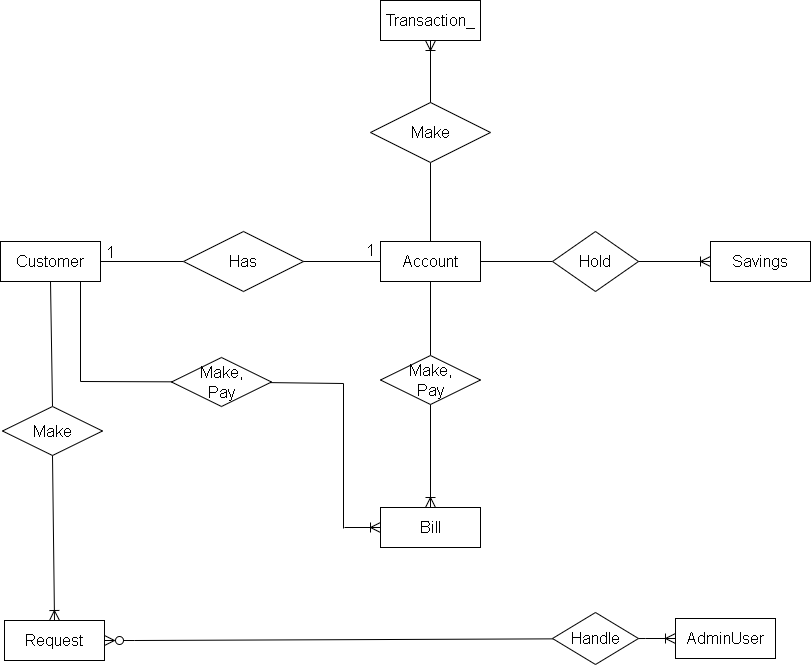

The diagram above was exported from draw.io. Its source (the exported page's mxGraphModel, read from the mxfile embedded in the PNG):
<mxGraphModel dx="1514" dy="984" grid="0" gridSize="10" guides="1" tooltips="1" connect="1" arrows="1" fold="1" page="0" pageScale="1" pageWidth="850" pageHeight="1100" math="0" shadow="0">
  <root>
    <mxCell id="0" />
    <mxCell id="1" parent="0" />
    <mxCell id="L5_gVD540tdGFqajZkrE-2" value="Customer" style="whiteSpace=wrap;html=1;align=center;fontSize=16;" parent="1" vertex="1">
      <mxGeometry x="-300" y="-64" width="100" height="40" as="geometry" />
    </mxCell>
    <mxCell id="L5_gVD540tdGFqajZkrE-5" value="Account" style="whiteSpace=wrap;html=1;align=center;fontSize=16;" parent="1" vertex="1">
      <mxGeometry x="80" y="-64" width="100" height="40" as="geometry" />
    </mxCell>
    <mxCell id="L5_gVD540tdGFqajZkrE-7" value="Bill&lt;br&gt;" style="whiteSpace=wrap;html=1;align=center;fontSize=16;" parent="1" vertex="1">
      <mxGeometry x="80" y="202" width="100" height="40" as="geometry" />
    </mxCell>
    <mxCell id="L5_gVD540tdGFqajZkrE-10" value="Savings" style="whiteSpace=wrap;html=1;align=center;fontSize=16;" parent="1" vertex="1">
      <mxGeometry x="410" y="-64" width="100" height="40" as="geometry" />
    </mxCell>
    <mxCell id="L5_gVD540tdGFqajZkrE-14" value="Transaction_" style="whiteSpace=wrap;html=1;align=center;fontSize=16;" parent="1" vertex="1">
      <mxGeometry x="80" y="-305" width="100" height="40" as="geometry" />
    </mxCell>
    <mxCell id="L5_gVD540tdGFqajZkrE-16" value="Request" style="whiteSpace=wrap;html=1;align=center;fontSize=16;" parent="1" vertex="1">
      <mxGeometry x="-296" y="315" width="100" height="40" as="geometry" />
    </mxCell>
    <mxCell id="L5_gVD540tdGFqajZkrE-18" value="AdminUser" style="whiteSpace=wrap;html=1;align=center;fontSize=16;" parent="1" vertex="1">
      <mxGeometry x="375" y="313" width="100" height="40" as="geometry" />
    </mxCell>
    <mxCell id="L5_gVD540tdGFqajZkrE-22" value="" style="endArrow=none;html=1;rounded=0;fontSize=12;startSize=8;endSize=8;curved=1;exitX=1;exitY=0.5;exitDx=0;exitDy=0;entryX=0;entryY=0.5;entryDx=0;entryDy=0;" parent="1" source="L5_gVD540tdGFqajZkrE-2" target="L5_gVD540tdGFqajZkrE-23" edge="1">
      <mxGeometry relative="1" as="geometry">
        <mxPoint x="120" as="sourcePoint" />
        <mxPoint x="-117" y="-46" as="targetPoint" />
      </mxGeometry>
    </mxCell>
    <mxCell id="L5_gVD540tdGFqajZkrE-23" value="Has" style="shape=rhombus;perimeter=rhombusPerimeter;whiteSpace=wrap;html=1;align=center;fontSize=16;" parent="1" vertex="1">
      <mxGeometry x="-117" y="-74" width="120" height="60" as="geometry" />
    </mxCell>
    <mxCell id="L5_gVD540tdGFqajZkrE-24" value="" style="endArrow=none;html=1;rounded=0;fontSize=12;startSize=8;endSize=8;curved=1;exitX=1;exitY=0.5;exitDx=0;exitDy=0;entryX=0;entryY=0.5;entryDx=0;entryDy=0;" parent="1" source="L5_gVD540tdGFqajZkrE-23" target="L5_gVD540tdGFqajZkrE-5" edge="1">
      <mxGeometry relative="1" as="geometry">
        <mxPoint x="120" as="sourcePoint" />
        <mxPoint x="280" as="targetPoint" />
      </mxGeometry>
    </mxCell>
    <mxCell id="L5_gVD540tdGFqajZkrE-25" value="1" style="text;html=1;strokeColor=none;fillColor=none;align=center;verticalAlign=middle;whiteSpace=wrap;rounded=0;fontSize=16;" parent="1" vertex="1">
      <mxGeometry x="-220" y="-68" width="60" height="30" as="geometry" />
    </mxCell>
    <mxCell id="L5_gVD540tdGFqajZkrE-26" value="1" style="text;html=1;strokeColor=none;fillColor=none;align=center;verticalAlign=middle;whiteSpace=wrap;rounded=0;fontSize=16;" parent="1" vertex="1">
      <mxGeometry x="40" y="-70" width="60" height="30" as="geometry" />
    </mxCell>
    <mxCell id="L5_gVD540tdGFqajZkrE-30" value="" style="edgeStyle=entityRelationEdgeStyle;fontSize=12;html=1;endArrow=ERoneToMany;startArrow=ERzeroToMany;rounded=0;startSize=8;endSize=8;curved=1;exitX=1;exitY=0.5;exitDx=0;exitDy=0;entryX=0;entryY=0.5;entryDx=0;entryDy=0;endFill=0;startFill=0;" parent="1" source="L5_gVD540tdGFqajZkrE-16" target="L5_gVD540tdGFqajZkrE-18" edge="1">
      <mxGeometry width="100" height="100" relative="1" as="geometry">
        <mxPoint x="150" y="50" as="sourcePoint" />
        <mxPoint x="250" y="-50" as="targetPoint" />
      </mxGeometry>
    </mxCell>
    <mxCell id="L5_gVD540tdGFqajZkrE-31" value="Handle" style="shape=rhombus;perimeter=rhombusPerimeter;whiteSpace=wrap;html=1;align=center;fontSize=16;" parent="1" vertex="1">
      <mxGeometry x="252" y="307" width="86" height="52" as="geometry" />
    </mxCell>
    <mxCell id="L5_gVD540tdGFqajZkrE-33" value="" style="endArrow=none;html=1;rounded=0;fontSize=12;startSize=8;endSize=8;curved=1;exitX=0.5;exitY=1;exitDx=0;exitDy=0;entryX=0.5;entryY=0;entryDx=0;entryDy=0;" parent="1" source="L5_gVD540tdGFqajZkrE-2" target="L5_gVD540tdGFqajZkrE-34" edge="1">
      <mxGeometry relative="1" as="geometry">
        <mxPoint x="120" as="sourcePoint" />
        <mxPoint x="-252" y="89" as="targetPoint" />
      </mxGeometry>
    </mxCell>
    <mxCell id="L5_gVD540tdGFqajZkrE-34" value="Make" style="shape=rhombus;perimeter=rhombusPerimeter;whiteSpace=wrap;html=1;align=center;fontSize=16;" parent="1" vertex="1">
      <mxGeometry x="-298" y="101" width="100" height="49" as="geometry" />
    </mxCell>
    <mxCell id="L5_gVD540tdGFqajZkrE-39" value="" style="endArrow=ERoneToMany;html=1;rounded=0;fontSize=12;startSize=8;endSize=8;curved=1;exitX=0.5;exitY=1;exitDx=0;exitDy=0;entryX=0.5;entryY=0;entryDx=0;entryDy=0;endFill=0;" parent="1" source="L5_gVD540tdGFqajZkrE-34" target="L5_gVD540tdGFqajZkrE-16" edge="1">
      <mxGeometry relative="1" as="geometry">
        <mxPoint x="120" y="240" as="sourcePoint" />
        <mxPoint x="280" y="240" as="targetPoint" />
      </mxGeometry>
    </mxCell>
    <mxCell id="L5_gVD540tdGFqajZkrE-40" value="" style="endArrow=none;html=1;rounded=0;fontSize=12;startSize=8;endSize=8;curved=1;exitX=0.5;exitY=0;exitDx=0;exitDy=0;entryX=0.5;entryY=1;entryDx=0;entryDy=0;" parent="1" source="L5_gVD540tdGFqajZkrE-5" target="L5_gVD540tdGFqajZkrE-41" edge="1">
      <mxGeometry relative="1" as="geometry">
        <mxPoint x="120" y="40" as="sourcePoint" />
        <mxPoint x="152" y="-136" as="targetPoint" />
      </mxGeometry>
    </mxCell>
    <mxCell id="L5_gVD540tdGFqajZkrE-41" value="Make" style="shape=rhombus;perimeter=rhombusPerimeter;whiteSpace=wrap;html=1;align=center;fontSize=16;" parent="1" vertex="1">
      <mxGeometry x="70" y="-203" width="120" height="60" as="geometry" />
    </mxCell>
    <mxCell id="L5_gVD540tdGFqajZkrE-42" value="" style="endArrow=ERoneToMany;html=1;rounded=0;fontSize=12;startSize=8;endSize=8;curved=1;exitX=0.5;exitY=0;exitDx=0;exitDy=0;entryX=0.5;entryY=1;entryDx=0;entryDy=0;endFill=0;" parent="1" source="L5_gVD540tdGFqajZkrE-41" target="L5_gVD540tdGFqajZkrE-14" edge="1">
      <mxGeometry relative="1" as="geometry">
        <mxPoint x="120" y="40" as="sourcePoint" />
        <mxPoint x="280" y="40" as="targetPoint" />
      </mxGeometry>
    </mxCell>
    <mxCell id="L5_gVD540tdGFqajZkrE-43" value="" style="endArrow=none;html=1;rounded=0;fontSize=12;startSize=8;endSize=8;curved=1;exitX=1;exitY=0.5;exitDx=0;exitDy=0;entryX=0;entryY=0.5;entryDx=0;entryDy=0;" parent="1" source="L5_gVD540tdGFqajZkrE-5" target="L5_gVD540tdGFqajZkrE-44" edge="1">
      <mxGeometry relative="1" as="geometry">
        <mxPoint x="120" y="40" as="sourcePoint" />
        <mxPoint x="238" y="-44" as="targetPoint" />
      </mxGeometry>
    </mxCell>
    <mxCell id="L5_gVD540tdGFqajZkrE-44" value="Hold" style="shape=rhombus;perimeter=rhombusPerimeter;whiteSpace=wrap;html=1;align=center;fontSize=16;" parent="1" vertex="1">
      <mxGeometry x="252" y="-74" width="86" height="60" as="geometry" />
    </mxCell>
    <mxCell id="L5_gVD540tdGFqajZkrE-45" value="" style="endArrow=ERoneToMany;html=1;rounded=0;fontSize=12;startSize=8;endSize=8;curved=1;exitX=1;exitY=0.5;exitDx=0;exitDy=0;entryX=0;entryY=0.5;entryDx=0;entryDy=0;endFill=0;" parent="1" source="L5_gVD540tdGFqajZkrE-44" target="L5_gVD540tdGFqajZkrE-10" edge="1">
      <mxGeometry relative="1" as="geometry">
        <mxPoint x="120" y="40" as="sourcePoint" />
        <mxPoint x="280" y="40" as="targetPoint" />
      </mxGeometry>
    </mxCell>
    <mxCell id="L5_gVD540tdGFqajZkrE-47" value="" style="endArrow=none;html=1;rounded=0;fontSize=12;startSize=8;endSize=8;curved=1;exitX=0.5;exitY=1;exitDx=0;exitDy=0;entryX=0.5;entryY=0;entryDx=0;entryDy=0;" parent="1" source="L5_gVD540tdGFqajZkrE-5" target="L5_gVD540tdGFqajZkrE-48" edge="1">
      <mxGeometry relative="1" as="geometry">
        <mxPoint x="120" y="40" as="sourcePoint" />
        <mxPoint x="132" y="42" as="targetPoint" />
      </mxGeometry>
    </mxCell>
    <mxCell id="L5_gVD540tdGFqajZkrE-48" value="Make,&lt;br&gt;Pay" style="shape=rhombus;perimeter=rhombusPerimeter;whiteSpace=wrap;html=1;align=center;fontSize=16;" parent="1" vertex="1">
      <mxGeometry x="80" y="50" width="100" height="49" as="geometry" />
    </mxCell>
    <mxCell id="L5_gVD540tdGFqajZkrE-49" value="" style="endArrow=ERoneToMany;html=1;rounded=0;fontSize=12;startSize=8;endSize=8;curved=1;exitX=0.5;exitY=1;exitDx=0;exitDy=0;entryX=0.5;entryY=0;entryDx=0;entryDy=0;endFill=0;" parent="1" source="L5_gVD540tdGFqajZkrE-48" target="L5_gVD540tdGFqajZkrE-7" edge="1">
      <mxGeometry relative="1" as="geometry">
        <mxPoint x="120" y="40" as="sourcePoint" />
        <mxPoint x="280" y="40" as="targetPoint" />
      </mxGeometry>
    </mxCell>
    <mxCell id="WGYicd9doFdFIfcsS__o-1" value="1" style="text;html=1;strokeColor=none;fillColor=none;align=center;verticalAlign=middle;whiteSpace=wrap;rounded=0;fontSize=16;" parent="1" vertex="1">
      <mxGeometry x="-220" y="-68" width="60" height="30" as="geometry" />
    </mxCell>
    <mxCell id="WGYicd9doFdFIfcsS__o-2" value="" style="endArrow=none;html=1;rounded=0;fontSize=12;startSize=8;endSize=8;curved=1;exitX=0.5;exitY=1;exitDx=0;exitDy=0;" parent="1" edge="1">
      <mxGeometry relative="1" as="geometry">
        <mxPoint x="-220" y="-24" as="sourcePoint" />
        <mxPoint x="-220" y="76" as="targetPoint" />
      </mxGeometry>
    </mxCell>
    <mxCell id="WGYicd9doFdFIfcsS__o-3" value="" style="endArrow=none;html=1;rounded=0;fontSize=12;startSize=8;endSize=8;curved=1;" parent="1" source="WGYicd9doFdFIfcsS__o-4" edge="1">
      <mxGeometry relative="1" as="geometry">
        <mxPoint x="-220" y="76" as="sourcePoint" />
        <mxPoint x="43" y="78" as="targetPoint" />
      </mxGeometry>
    </mxCell>
    <mxCell id="WGYicd9doFdFIfcsS__o-5" value="" style="endArrow=none;html=1;rounded=0;fontSize=12;startSize=8;endSize=8;curved=1;" parent="1" target="WGYicd9doFdFIfcsS__o-4" edge="1">
      <mxGeometry relative="1" as="geometry">
        <mxPoint x="-220" y="76" as="sourcePoint" />
        <mxPoint x="-2" y="78" as="targetPoint" />
      </mxGeometry>
    </mxCell>
    <mxCell id="WGYicd9doFdFIfcsS__o-4" value="Make,&lt;br&gt;Pay" style="shape=rhombus;perimeter=rhombusPerimeter;whiteSpace=wrap;html=1;align=center;fontSize=16;" parent="1" vertex="1">
      <mxGeometry x="-129" y="52" width="100" height="49" as="geometry" />
    </mxCell>
    <mxCell id="WGYicd9doFdFIfcsS__o-6" value="" style="endArrow=none;html=1;rounded=0;fontSize=12;startSize=8;endSize=8;curved=1;exitX=0.5;exitY=1;exitDx=0;exitDy=0;" parent="1" edge="1">
      <mxGeometry relative="1" as="geometry">
        <mxPoint x="43" y="78" as="sourcePoint" />
        <mxPoint x="43" y="223" as="targetPoint" />
      </mxGeometry>
    </mxCell>
    <mxCell id="WGYicd9doFdFIfcsS__o-7" value="" style="endArrow=ERoneToMany;html=1;rounded=0;fontSize=12;startSize=8;endSize=8;curved=1;entryX=0;entryY=0.5;entryDx=0;entryDy=0;endFill=0;" parent="1" target="L5_gVD540tdGFqajZkrE-7" edge="1">
      <mxGeometry relative="1" as="geometry">
        <mxPoint x="44" y="222" as="sourcePoint" />
        <mxPoint x="140" y="212" as="targetPoint" />
      </mxGeometry>
    </mxCell>
  </root>
</mxGraphModel>